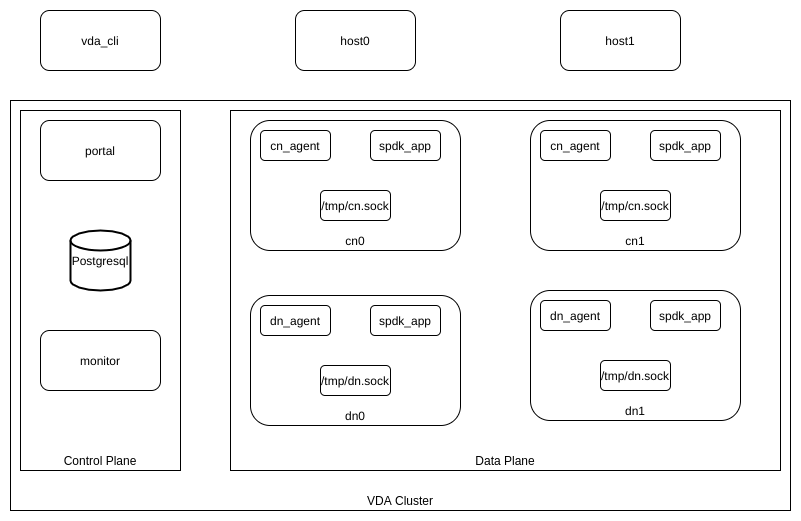

The diagram above was exported from draw.io. Its source (the exported page's mxGraphModel, read from the mxfile embedded in the PNG):
<mxGraphModel dx="2000" dy="490" grid="1" gridSize="10" guides="1" tooltips="1" connect="1" arrows="1" fold="1" page="1" pageScale="1" pageWidth="850" pageHeight="1100" math="0" shadow="0">
  <root>
    <mxCell id="0" />
    <mxCell id="1" parent="0" />
    <mxCell id="C5XkkCdqhF8Wneou4lUA-4" value="VDA Cluster" style="rounded=0;whiteSpace=wrap;html=1;verticalAlign=bottom;" vertex="1" parent="1">
      <mxGeometry x="-70" y="90" width="780" height="410" as="geometry" />
    </mxCell>
    <mxCell id="C5XkkCdqhF8Wneou4lUA-2" value="Data Plane" style="rounded=0;whiteSpace=wrap;html=1;verticalAlign=bottom;" vertex="1" parent="1">
      <mxGeometry x="150" y="100" width="550" height="360" as="geometry" />
    </mxCell>
    <mxCell id="C5XkkCdqhF8Wneou4lUA-1" value="&lt;div&gt;&lt;span&gt;Control Plane&lt;/span&gt;&lt;/div&gt;" style="rounded=0;whiteSpace=wrap;html=1;align=center;verticalAlign=bottom;" vertex="1" parent="1">
      <mxGeometry x="-60" y="100" width="160" height="360" as="geometry" />
    </mxCell>
    <mxCell id="UZvH1WeTQ4NfOH1CCqqU-1" value="cn0" style="rounded=1;whiteSpace=wrap;html=1;verticalAlign=bottom;" parent="1" vertex="1">
      <mxGeometry x="170" y="110" width="210" height="130" as="geometry" />
    </mxCell>
    <mxCell id="UZvH1WeTQ4NfOH1CCqqU-5" value="cn_agent" style="rounded=1;whiteSpace=wrap;html=1;" parent="1" vertex="1">
      <mxGeometry x="180" y="120" width="70" height="30" as="geometry" />
    </mxCell>
    <mxCell id="UZvH1WeTQ4NfOH1CCqqU-6" value="spdk_app" style="rounded=1;whiteSpace=wrap;html=1;" parent="1" vertex="1">
      <mxGeometry x="290" y="120" width="70" height="30" as="geometry" />
    </mxCell>
    <mxCell id="UZvH1WeTQ4NfOH1CCqqU-9" value="/tmp/cn.sock" style="rounded=1;whiteSpace=wrap;html=1;" parent="1" vertex="1">
      <mxGeometry x="240" y="180" width="70" height="30" as="geometry" />
    </mxCell>
    <mxCell id="UZvH1WeTQ4NfOH1CCqqU-10" value="cn1" style="rounded=1;whiteSpace=wrap;html=1;verticalAlign=bottom;" parent="1" vertex="1">
      <mxGeometry x="450" y="110" width="210" height="130" as="geometry" />
    </mxCell>
    <mxCell id="UZvH1WeTQ4NfOH1CCqqU-11" value="cn_agent" style="rounded=1;whiteSpace=wrap;html=1;" parent="1" vertex="1">
      <mxGeometry x="460" y="120" width="70" height="30" as="geometry" />
    </mxCell>
    <mxCell id="UZvH1WeTQ4NfOH1CCqqU-12" value="spdk_app" style="rounded=1;whiteSpace=wrap;html=1;" parent="1" vertex="1">
      <mxGeometry x="570" y="120" width="70" height="30" as="geometry" />
    </mxCell>
    <mxCell id="UZvH1WeTQ4NfOH1CCqqU-13" value="/tmp/cn.sock" style="rounded=1;whiteSpace=wrap;html=1;" parent="1" vertex="1">
      <mxGeometry x="520" y="180" width="70" height="30" as="geometry" />
    </mxCell>
    <mxCell id="UZvH1WeTQ4NfOH1CCqqU-14" value="dn0" style="rounded=1;whiteSpace=wrap;html=1;verticalAlign=bottom;" parent="1" vertex="1">
      <mxGeometry x="170" y="285" width="210" height="130" as="geometry" />
    </mxCell>
    <mxCell id="UZvH1WeTQ4NfOH1CCqqU-15" value="dn_agent" style="rounded=1;whiteSpace=wrap;html=1;" parent="1" vertex="1">
      <mxGeometry x="180" y="295" width="70" height="30" as="geometry" />
    </mxCell>
    <mxCell id="UZvH1WeTQ4NfOH1CCqqU-16" value="spdk_app" style="rounded=1;whiteSpace=wrap;html=1;" parent="1" vertex="1">
      <mxGeometry x="290" y="295" width="70" height="30" as="geometry" />
    </mxCell>
    <mxCell id="UZvH1WeTQ4NfOH1CCqqU-17" value="/tmp/dn.sock" style="rounded=1;whiteSpace=wrap;html=1;" parent="1" vertex="1">
      <mxGeometry x="240" y="355" width="70" height="30" as="geometry" />
    </mxCell>
    <mxCell id="UZvH1WeTQ4NfOH1CCqqU-18" value="dn1" style="rounded=1;whiteSpace=wrap;html=1;verticalAlign=bottom;" parent="1" vertex="1">
      <mxGeometry x="450" y="280" width="210" height="130" as="geometry" />
    </mxCell>
    <mxCell id="UZvH1WeTQ4NfOH1CCqqU-19" value="dn_agent" style="rounded=1;whiteSpace=wrap;html=1;" parent="1" vertex="1">
      <mxGeometry x="460" y="290" width="70" height="30" as="geometry" />
    </mxCell>
    <mxCell id="UZvH1WeTQ4NfOH1CCqqU-20" value="spdk_app" style="rounded=1;whiteSpace=wrap;html=1;" parent="1" vertex="1">
      <mxGeometry x="570" y="290" width="70" height="30" as="geometry" />
    </mxCell>
    <mxCell id="UZvH1WeTQ4NfOH1CCqqU-21" value="/tmp/dn.sock" style="rounded=1;whiteSpace=wrap;html=1;" parent="1" vertex="1">
      <mxGeometry x="520" y="350" width="70" height="30" as="geometry" />
    </mxCell>
    <mxCell id="UZvH1WeTQ4NfOH1CCqqU-22" value="portal" style="rounded=1;whiteSpace=wrap;html=1;" parent="1" vertex="1">
      <mxGeometry x="-40" y="110" width="120" height="60" as="geometry" />
    </mxCell>
    <mxCell id="UZvH1WeTQ4NfOH1CCqqU-23" value="Postgresql" style="strokeWidth=2;html=1;shape=mxgraph.flowchart.database;whiteSpace=wrap;" parent="1" vertex="1">
      <mxGeometry x="-10" y="220" width="60" height="60" as="geometry" />
    </mxCell>
    <mxCell id="UZvH1WeTQ4NfOH1CCqqU-25" value="monitor" style="rounded=1;whiteSpace=wrap;html=1;" parent="1" vertex="1">
      <mxGeometry x="-40" y="320" width="120" height="60" as="geometry" />
    </mxCell>
    <mxCell id="UZvH1WeTQ4NfOH1CCqqU-27" value="vda_cli" style="rounded=1;whiteSpace=wrap;html=1;" parent="1" vertex="1">
      <mxGeometry x="-40" width="120" height="60" as="geometry" />
    </mxCell>
    <mxCell id="UZvH1WeTQ4NfOH1CCqqU-28" value="host0" style="rounded=1;whiteSpace=wrap;html=1;" parent="1" vertex="1">
      <mxGeometry x="215" width="120" height="60" as="geometry" />
    </mxCell>
    <mxCell id="UZvH1WeTQ4NfOH1CCqqU-29" value="host1" style="rounded=1;whiteSpace=wrap;html=1;" parent="1" vertex="1">
      <mxGeometry x="480" width="120" height="60" as="geometry" />
    </mxCell>
  </root>
</mxGraphModel>